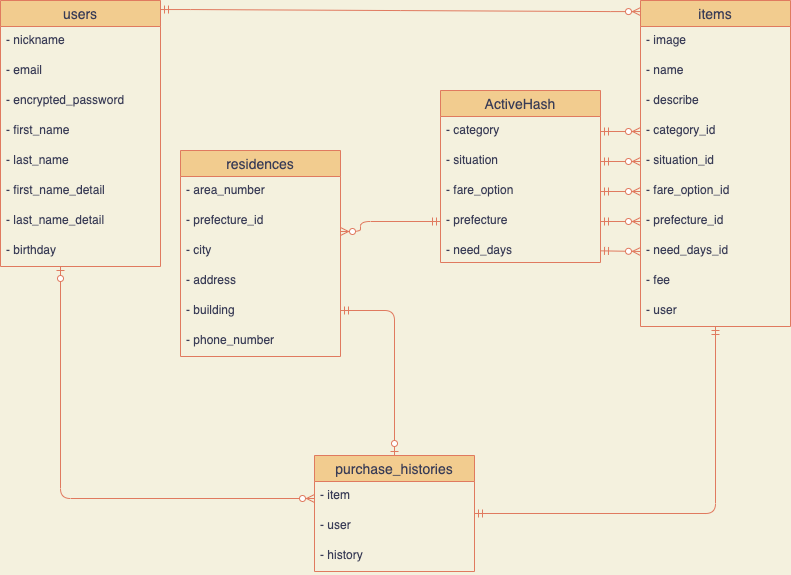

The diagram above was exported from draw.io. Its source (the exported page's mxGraphModel, read from the mxfile embedded in the PNG):
<mxGraphModel dx="918" dy="627" grid="1" gridSize="10" guides="1" tooltips="1" connect="1" arrows="1" fold="1" page="1" pageScale="1" pageWidth="827" pageHeight="1169" background="#F4F1DE" math="0" shadow="0">
  <root>
    <mxCell id="0" />
    <mxCell id="1" parent="0" />
    <mxCell id="6" value="users" style="swimlane;fontStyle=0;childLayout=stackLayout;horizontal=1;startSize=26;horizontalStack=0;resizeParent=1;resizeParentMax=0;resizeLast=0;collapsible=1;marginBottom=0;align=center;fontSize=14;fillColor=#F2CC8F;strokeColor=#E07A5F;fontColor=#393C56;" parent="1" vertex="1">
      <mxGeometry x="20" y="130" width="160" height="266" as="geometry">
        <mxRectangle x="40" y="160" width="70" height="26" as="alternateBounds" />
      </mxGeometry>
    </mxCell>
    <mxCell id="7" value="- nickname" style="text;strokeColor=none;fillColor=none;spacingLeft=4;spacingRight=4;overflow=hidden;rotatable=0;points=[[0,0.5],[1,0.5]];portConstraint=eastwest;fontSize=12;fontColor=#393C56;" parent="6" vertex="1">
      <mxGeometry y="26" width="160" height="30" as="geometry" />
    </mxCell>
    <mxCell id="29" value="- email" style="text;strokeColor=none;fillColor=none;spacingLeft=4;spacingRight=4;overflow=hidden;rotatable=0;points=[[0,0.5],[1,0.5]];portConstraint=eastwest;fontSize=12;fontColor=#393C56;" parent="6" vertex="1">
      <mxGeometry y="56" width="160" height="30" as="geometry" />
    </mxCell>
    <mxCell id="9" value="- encrypted_password" style="text;strokeColor=none;fillColor=none;spacingLeft=4;spacingRight=4;overflow=hidden;rotatable=0;points=[[0,0.5],[1,0.5]];portConstraint=eastwest;fontSize=12;fontColor=#393C56;" parent="6" vertex="1">
      <mxGeometry y="86" width="160" height="30" as="geometry" />
    </mxCell>
    <mxCell id="32" value="- first_name" style="text;strokeColor=none;fillColor=none;spacingLeft=4;spacingRight=4;overflow=hidden;rotatable=0;points=[[0,0.5],[1,0.5]];portConstraint=eastwest;fontSize=12;fontColor=#393C56;" parent="6" vertex="1">
      <mxGeometry y="116" width="160" height="30" as="geometry" />
    </mxCell>
    <mxCell id="31" value="- last_name" style="text;strokeColor=none;fillColor=none;spacingLeft=4;spacingRight=4;overflow=hidden;rotatable=0;points=[[0,0.5],[1,0.5]];portConstraint=eastwest;fontSize=12;fontColor=#393C56;" parent="6" vertex="1">
      <mxGeometry y="146" width="160" height="30" as="geometry" />
    </mxCell>
    <mxCell id="28" value="- first_name_detail" style="text;strokeColor=none;fillColor=none;spacingLeft=4;spacingRight=4;overflow=hidden;rotatable=0;points=[[0,0.5],[1,0.5]];portConstraint=eastwest;fontSize=12;fontColor=#393C56;" parent="6" vertex="1">
      <mxGeometry y="176" width="160" height="30" as="geometry" />
    </mxCell>
    <mxCell id="33" value="- last_name_detail" style="text;strokeColor=none;fillColor=none;spacingLeft=4;spacingRight=4;overflow=hidden;rotatable=0;points=[[0,0.5],[1,0.5]];portConstraint=eastwest;fontSize=12;fontColor=#393C56;" parent="6" vertex="1">
      <mxGeometry y="206" width="160" height="30" as="geometry" />
    </mxCell>
    <mxCell id="43" value="- birthday" style="text;strokeColor=none;fillColor=none;spacingLeft=4;spacingRight=4;overflow=hidden;rotatable=0;points=[[0,0.5],[1,0.5]];portConstraint=eastwest;fontSize=12;fontColor=#393C56;" parent="6" vertex="1">
      <mxGeometry y="236" width="160" height="30" as="geometry" />
    </mxCell>
    <mxCell id="11" value="items" style="swimlane;fontStyle=0;childLayout=stackLayout;horizontal=1;startSize=26;horizontalStack=0;resizeParent=1;resizeParentMax=0;resizeLast=0;collapsible=1;marginBottom=0;align=center;fontSize=14;fillColor=#F2CC8F;strokeColor=#E07A5F;fontColor=#393C56;" parent="1" vertex="1">
      <mxGeometry x="660" y="130" width="150" height="326" as="geometry" />
    </mxCell>
    <mxCell id="13" value="- image" style="text;strokeColor=none;fillColor=none;spacingLeft=4;spacingRight=4;overflow=hidden;rotatable=0;points=[[0,0.5],[1,0.5]];portConstraint=eastwest;fontSize=12;fontColor=#393C56;" parent="11" vertex="1">
      <mxGeometry y="26" width="150" height="30" as="geometry" />
    </mxCell>
    <mxCell id="12" value="- name" style="text;strokeColor=none;fillColor=none;spacingLeft=4;spacingRight=4;overflow=hidden;rotatable=0;points=[[0,0.5],[1,0.5]];portConstraint=eastwest;fontSize=12;fontColor=#393C56;" parent="11" vertex="1">
      <mxGeometry y="56" width="150" height="30" as="geometry" />
    </mxCell>
    <mxCell id="15" value="- describe" style="text;strokeColor=none;fillColor=none;spacingLeft=4;spacingRight=4;overflow=hidden;rotatable=0;points=[[0,0.5],[1,0.5]];portConstraint=eastwest;fontSize=12;fontColor=#393C56;" parent="11" vertex="1">
      <mxGeometry y="86" width="150" height="30" as="geometry" />
    </mxCell>
    <mxCell id="20" value="- category_id" style="text;strokeColor=none;fillColor=none;spacingLeft=4;spacingRight=4;overflow=hidden;rotatable=0;points=[[0,0.5],[1,0.5]];portConstraint=eastwest;fontSize=12;fontColor=#393C56;" parent="11" vertex="1">
      <mxGeometry y="116" width="150" height="30" as="geometry" />
    </mxCell>
    <mxCell id="19" value="- situation_id" style="text;strokeColor=none;fillColor=none;spacingLeft=4;spacingRight=4;overflow=hidden;rotatable=0;points=[[0,0.5],[1,0.5]];portConstraint=eastwest;fontSize=12;fontColor=#393C56;" parent="11" vertex="1">
      <mxGeometry y="146" width="150" height="30" as="geometry" />
    </mxCell>
    <mxCell id="18" value="- fare_option_id" style="text;strokeColor=none;fillColor=none;spacingLeft=4;spacingRight=4;overflow=hidden;rotatable=0;points=[[0,0.5],[1,0.5]];portConstraint=eastwest;fontSize=12;fontColor=#393C56;" parent="11" vertex="1">
      <mxGeometry y="176" width="150" height="30" as="geometry" />
    </mxCell>
    <mxCell id="17" value="- prefecture_id" style="text;strokeColor=none;fillColor=none;spacingLeft=4;spacingRight=4;overflow=hidden;rotatable=0;points=[[0,0.5],[1,0.5]];portConstraint=eastwest;fontSize=12;fontColor=#393C56;" parent="11" vertex="1">
      <mxGeometry y="206" width="150" height="30" as="geometry" />
    </mxCell>
    <mxCell id="40" value="- need_days_id" style="text;strokeColor=none;fillColor=none;spacingLeft=4;spacingRight=4;overflow=hidden;rotatable=0;points=[[0,0.5],[1,0.5]];portConstraint=eastwest;fontSize=12;fontColor=#393C56;" parent="11" vertex="1">
      <mxGeometry y="236" width="150" height="30" as="geometry" />
    </mxCell>
    <mxCell id="14" value="- fee" style="text;strokeColor=none;fillColor=none;spacingLeft=4;spacingRight=4;overflow=hidden;rotatable=0;points=[[0,0.5],[1,0.5]];portConstraint=eastwest;fontSize=12;fontColor=#393C56;" parent="11" vertex="1">
      <mxGeometry y="266" width="150" height="30" as="geometry" />
    </mxCell>
    <mxCell id="16" value="- user" style="text;strokeColor=none;fillColor=none;spacingLeft=4;spacingRight=4;overflow=hidden;rotatable=0;points=[[0,0.5],[1,0.5]];portConstraint=eastwest;fontSize=12;fontColor=#393C56;" parent="11" vertex="1">
      <mxGeometry y="296" width="150" height="30" as="geometry" />
    </mxCell>
    <mxCell id="21" value="residences" style="swimlane;fontStyle=0;childLayout=stackLayout;horizontal=1;startSize=26;horizontalStack=0;resizeParent=1;resizeParentMax=0;resizeLast=0;collapsible=1;marginBottom=0;align=center;fontSize=14;fillColor=#F2CC8F;strokeColor=#E07A5F;fontColor=#393C56;" parent="1" vertex="1">
      <mxGeometry x="200" y="280" width="160" height="206" as="geometry" />
    </mxCell>
    <mxCell id="22" value="- area_number" style="text;strokeColor=none;fillColor=none;spacingLeft=4;spacingRight=4;overflow=hidden;rotatable=0;points=[[0,0.5],[1,0.5]];portConstraint=eastwest;fontSize=12;fontColor=#393C56;" parent="21" vertex="1">
      <mxGeometry y="26" width="160" height="30" as="geometry" />
    </mxCell>
    <mxCell id="23" value="- prefecture_id" style="text;strokeColor=none;fillColor=none;spacingLeft=4;spacingRight=4;overflow=hidden;rotatable=0;points=[[0,0.5],[1,0.5]];portConstraint=eastwest;fontSize=12;fontColor=#393C56;" parent="21" vertex="1">
      <mxGeometry y="56" width="160" height="30" as="geometry" />
    </mxCell>
    <mxCell id="25" value="- city" style="text;strokeColor=none;fillColor=none;spacingLeft=4;spacingRight=4;overflow=hidden;rotatable=0;points=[[0,0.5],[1,0.5]];portConstraint=eastwest;fontSize=12;fontColor=#393C56;" parent="21" vertex="1">
      <mxGeometry y="86" width="160" height="30" as="geometry" />
    </mxCell>
    <mxCell id="27" value="- address" style="text;strokeColor=none;fillColor=none;spacingLeft=4;spacingRight=4;overflow=hidden;rotatable=0;points=[[0,0.5],[1,0.5]];portConstraint=eastwest;fontSize=12;fontColor=#393C56;" parent="21" vertex="1">
      <mxGeometry y="116" width="160" height="30" as="geometry" />
    </mxCell>
    <mxCell id="26" value="- building" style="text;strokeColor=none;fillColor=none;spacingLeft=4;spacingRight=4;overflow=hidden;rotatable=0;points=[[0,0.5],[1,0.5]];portConstraint=eastwest;fontSize=12;fontColor=#393C56;" parent="21" vertex="1">
      <mxGeometry y="146" width="160" height="30" as="geometry" />
    </mxCell>
    <mxCell id="73" value="- phone_number" style="text;strokeColor=none;fillColor=none;spacingLeft=4;spacingRight=4;overflow=hidden;rotatable=0;points=[[0,0.5],[1,0.5]];portConstraint=eastwest;fontSize=12;fontColor=#393C56;" parent="21" vertex="1">
      <mxGeometry y="176" width="160" height="30" as="geometry" />
    </mxCell>
    <mxCell id="37" value="" style="edgeStyle=entityRelationEdgeStyle;fontSize=12;html=1;endArrow=ERzeroToMany;startArrow=ERmandOne;entryX=0;entryY=0.034;entryDx=0;entryDy=0;entryPerimeter=0;exitX=1;exitY=0.034;exitDx=0;exitDy=0;exitPerimeter=0;strokeColor=#E07A5F;fontColor=#393C56;curved=1;labelBackgroundColor=#F4F1DE;" parent="1" source="6" target="11" edge="1">
      <mxGeometry width="100" height="100" relative="1" as="geometry">
        <mxPoint x="270" y="370" as="sourcePoint" />
        <mxPoint x="370" y="270" as="targetPoint" />
      </mxGeometry>
    </mxCell>
    <mxCell id="45" value="ActiveHash" style="swimlane;fontStyle=0;childLayout=stackLayout;horizontal=1;startSize=26;horizontalStack=0;resizeParent=1;resizeParentMax=0;resizeLast=0;collapsible=1;marginBottom=0;align=center;fontSize=14;fillColor=#F2CC8F;strokeColor=#E07A5F;fontColor=#393C56;" parent="1" vertex="1">
      <mxGeometry x="460" y="220" width="160" height="172" as="geometry" />
    </mxCell>
    <mxCell id="48" value="- category" style="text;strokeColor=none;fillColor=none;spacingLeft=4;spacingRight=4;overflow=hidden;rotatable=0;points=[[0,0.5],[1,0.5]];portConstraint=eastwest;fontSize=12;fontColor=#393C56;" parent="45" vertex="1">
      <mxGeometry y="26" width="160" height="30" as="geometry" />
    </mxCell>
    <mxCell id="53" value="- situation" style="text;strokeColor=none;fillColor=none;spacingLeft=4;spacingRight=4;overflow=hidden;rotatable=0;points=[[0,0.5],[1,0.5]];portConstraint=eastwest;fontSize=12;fontColor=#393C56;" parent="45" vertex="1">
      <mxGeometry y="56" width="160" height="30" as="geometry" />
    </mxCell>
    <mxCell id="54" value="- fare_option" style="text;strokeColor=none;fillColor=none;spacingLeft=4;spacingRight=4;overflow=hidden;rotatable=0;points=[[0,0.5],[1,0.5]];portConstraint=eastwest;fontSize=12;fontColor=#393C56;" parent="45" vertex="1">
      <mxGeometry y="86" width="160" height="30" as="geometry" />
    </mxCell>
    <mxCell id="52" value="- prefecture" style="text;strokeColor=none;fillColor=none;spacingLeft=4;spacingRight=4;overflow=hidden;rotatable=0;points=[[0,0.5],[1,0.5]];portConstraint=eastwest;fontSize=12;fontColor=#393C56;" parent="45" vertex="1">
      <mxGeometry y="116" width="160" height="30" as="geometry" />
    </mxCell>
    <mxCell id="55" value="- need_days" style="text;strokeColor=none;fillColor=none;spacingLeft=4;spacingRight=4;overflow=hidden;rotatable=0;points=[[0,0.5],[1,0.5]];portConstraint=eastwest;fontSize=12;fontColor=#393C56;" parent="45" vertex="1">
      <mxGeometry y="146" width="160" height="26" as="geometry" />
    </mxCell>
    <mxCell id="59" value="" style="edgeStyle=elbowEdgeStyle;fontSize=12;html=1;endArrow=ERzeroToMany;startArrow=ERmandOne;strokeColor=#E07A5F;fillColor=#F2CC8F;exitX=0;exitY=0.5;exitDx=0;exitDy=0;fontColor=#393C56;labelBackgroundColor=#F4F1DE;" parent="1" source="52" target="23" edge="1">
      <mxGeometry width="100" height="100" relative="1" as="geometry">
        <mxPoint x="220" y="660" as="sourcePoint" />
        <mxPoint x="180" y="541" as="targetPoint" />
        <Array as="points">
          <mxPoint x="380" y="361" />
          <mxPoint x="310" y="463" />
        </Array>
      </mxGeometry>
    </mxCell>
    <mxCell id="60" value="" style="edgeStyle=entityRelationEdgeStyle;fontSize=12;html=1;endArrow=ERzeroToMany;startArrow=ERmandOne;strokeColor=#E07A5F;fillColor=#F2CC8F;exitX=1;exitY=0.5;exitDx=0;exitDy=0;entryX=0;entryY=0.5;entryDx=0;entryDy=0;fontColor=#393C56;labelBackgroundColor=#F4F1DE;" parent="1" source="52" target="17" edge="1">
      <mxGeometry width="100" height="100" relative="1" as="geometry">
        <mxPoint x="590" y="690" as="sourcePoint" />
        <mxPoint x="510" y="460" as="targetPoint" />
      </mxGeometry>
    </mxCell>
    <mxCell id="61" value="" style="edgeStyle=entityRelationEdgeStyle;fontSize=12;html=1;endArrow=ERzeroToMany;startArrow=ERmandOne;strokeColor=#E07A5F;fillColor=#F2CC8F;exitX=1;exitY=0.5;exitDx=0;exitDy=0;entryX=0;entryY=0.5;entryDx=0;entryDy=0;fontColor=#393C56;labelBackgroundColor=#F4F1DE;" parent="1" source="48" target="20" edge="1">
      <mxGeometry width="100" height="100" relative="1" as="geometry">
        <mxPoint x="680" y="620" as="sourcePoint" />
        <mxPoint x="600" y="390" as="targetPoint" />
      </mxGeometry>
    </mxCell>
    <mxCell id="62" value="" style="edgeStyle=entityRelationEdgeStyle;fontSize=12;html=1;endArrow=ERzeroToMany;startArrow=ERmandOne;strokeColor=#E07A5F;fillColor=#F2CC8F;exitX=1;exitY=0.5;exitDx=0;exitDy=0;entryX=0;entryY=0.5;entryDx=0;entryDy=0;fontColor=#393C56;labelBackgroundColor=#F4F1DE;" parent="1" source="53" target="19" edge="1">
      <mxGeometry width="100" height="100" relative="1" as="geometry">
        <mxPoint x="620" y="810" as="sourcePoint" />
        <mxPoint x="540" y="580" as="targetPoint" />
      </mxGeometry>
    </mxCell>
    <mxCell id="63" value="" style="edgeStyle=entityRelationEdgeStyle;fontSize=12;html=1;endArrow=ERzeroToMany;startArrow=ERmandOne;strokeColor=#E07A5F;fillColor=#F2CC8F;fontColor=#393C56;labelBackgroundColor=#F4F1DE;" parent="1" source="54" target="18" edge="1">
      <mxGeometry width="100" height="100" relative="1" as="geometry">
        <mxPoint x="690" y="770" as="sourcePoint" />
        <mxPoint x="610" y="540" as="targetPoint" />
      </mxGeometry>
    </mxCell>
    <mxCell id="64" value="" style="fontSize=12;html=1;endArrow=ERzeroToMany;startArrow=ERmandOne;strokeColor=#E07A5F;fillColor=#F2CC8F;entryX=0;entryY=0.5;entryDx=0;entryDy=0;fontColor=#393C56;labelBackgroundColor=#F4F1DE;" parent="1" source="55" target="40" edge="1">
      <mxGeometry width="100" height="100" relative="1" as="geometry">
        <mxPoint x="630" y="460" as="sourcePoint" />
        <mxPoint x="740" y="411" as="targetPoint" />
      </mxGeometry>
    </mxCell>
    <mxCell id="65" value="purchase_histories" style="swimlane;fontStyle=0;childLayout=stackLayout;horizontal=1;startSize=26;horizontalStack=0;resizeParent=1;resizeParentMax=0;resizeLast=0;collapsible=1;marginBottom=0;align=center;fontSize=14;fillColor=#F2CC8F;strokeColor=#E07A5F;fontColor=#393C56;" parent="1" vertex="1">
      <mxGeometry x="334" y="585" width="160" height="116" as="geometry" />
    </mxCell>
    <mxCell id="66" value="- item" style="text;strokeColor=none;fillColor=none;spacingLeft=4;spacingRight=4;overflow=hidden;rotatable=0;points=[[0,0.5],[1,0.5]];portConstraint=eastwest;fontSize=12;fontColor=#393C56;" parent="65" vertex="1">
      <mxGeometry y="26" width="160" height="30" as="geometry" />
    </mxCell>
    <mxCell id="74" value="- user" style="text;strokeColor=none;fillColor=none;spacingLeft=4;spacingRight=4;overflow=hidden;rotatable=0;points=[[0,0.5],[1,0.5]];portConstraint=eastwest;fontSize=12;fontColor=#393C56;" parent="65" vertex="1">
      <mxGeometry y="56" width="160" height="30" as="geometry" />
    </mxCell>
    <mxCell id="72" value="- history" style="text;strokeColor=none;fillColor=none;spacingLeft=4;spacingRight=4;overflow=hidden;rotatable=0;points=[[0,0.5],[1,0.5]];portConstraint=eastwest;fontSize=12;fontColor=#393C56;" parent="65" vertex="1">
      <mxGeometry y="86" width="160" height="30" as="geometry" />
    </mxCell>
    <mxCell id="69" value="" style="edgeStyle=orthogonalEdgeStyle;fontSize=12;html=1;endArrow=ERzeroToMany;startArrow=ERzeroToOne;strokeColor=#E07A5F;fillColor=#F2CC8F;labelBackgroundColor=#F4F1DE;fontColor=#393C56;" parent="1" source="6" target="65" edge="1">
      <mxGeometry width="100" height="100" relative="1" as="geometry">
        <mxPoint x="80" y="150" as="sourcePoint" />
        <mxPoint x="180" y="50" as="targetPoint" />
        <Array as="points">
          <mxPoint x="80" y="628" />
        </Array>
      </mxGeometry>
    </mxCell>
    <mxCell id="70" value="" style="edgeStyle=orthogonalEdgeStyle;fontSize=12;html=1;endArrow=ERmandOne;startArrow=ERmandOne;strokeColor=#E07A5F;fillColor=#F2CC8F;labelBackgroundColor=#F4F1DE;fontColor=#393C56;" parent="1" source="65" target="11" edge="1">
      <mxGeometry width="100" height="100" relative="1" as="geometry">
        <mxPoint x="360" y="490" as="sourcePoint" />
        <mxPoint x="460" y="390" as="targetPoint" />
      </mxGeometry>
    </mxCell>
    <mxCell id="71" value="" style="edgeStyle=orthogonalEdgeStyle;fontSize=12;html=1;endArrow=ERzeroToOne;startArrow=ERmandOne;labelBackgroundColor=#F4F1DE;strokeColor=#E07A5F;fontColor=#393C56;" parent="1" source="21" target="65" edge="1">
      <mxGeometry width="100" height="100" relative="1" as="geometry">
        <mxPoint x="270" y="290" as="sourcePoint" />
        <mxPoint x="370" y="190" as="targetPoint" />
        <Array as="points">
          <mxPoint x="414" y="440" />
        </Array>
      </mxGeometry>
    </mxCell>
  </root>
</mxGraphModel>